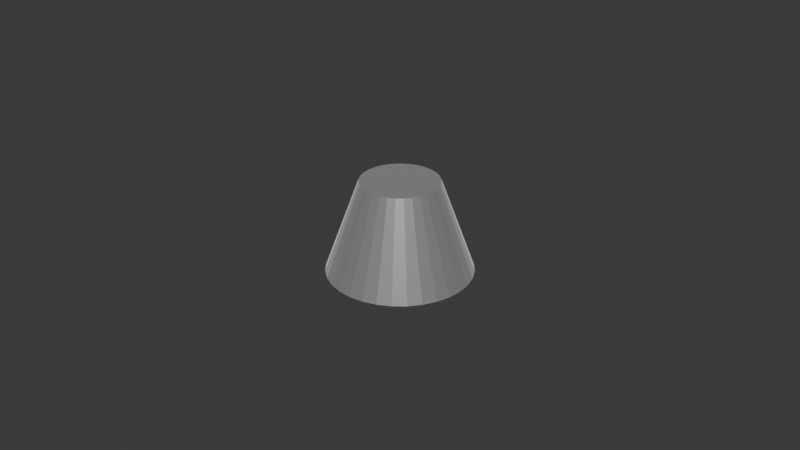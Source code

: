 # Source: Flying_Bullet_Mesh.blend  (saved by Blender 4.4.32; exported with 4.5.12 LTS)
import bpy
from mathutils import Matrix  # noqa: F401  (used for matrix-valued properties, if any)

bpy.ops.wm.read_factory_settings(use_empty=True)
scene = bpy.context.scene
scene.name = 'Scene'

# ---- collections
col_collection = bpy.data.collections.new('Collection'); scene.collection.children.link(col_collection)

# ---- materials (node trees are filled in below, after node groups)
mat_silver = bpy.data.materials.new('Silver')

# ---- material node trees
mat_silver.use_nodes = True; mat_silver.node_tree.nodes.clear()
_N = mat_silver.node_tree.nodes; _L = mat_silver.node_tree.links
n0 = _N.new('ShaderNodeBsdfPrincipled'); n0.name = 'Principled BSDF'; n0.location = (-95, 479)
n0.inputs[1].default_value = 0.6136
n0.inputs[2].default_value = 0.3545
n0.inputs[3].default_value = 1.0
n0.inputs[20].default_value = 1.0
n0.inputs[24].default_value = 0.4909
n0.inputs[25].default_value = 0.4955
n1 = _N.new('ShaderNodeOutputMaterial'); n1.name = 'Material Output'; n1.location = (195, 479)
n2 = _N.new('ShaderNodeRGB'); n2.name = 'RGB'; n2.location = (-419, 478)
n2.outputs[0].default_value = (0.477, 0.477, 0.477, 1.0)
_L.new(n0.outputs[0], n1.inputs[0])
_L.new(n2.outputs[0], n0.inputs[0])
n1.is_active_output = True

# ---- world
world_world = bpy.data.worlds.new('World'); scene.world = world_world
world_world.use_nodes = True; world_world.node_tree.nodes.clear()
_N = world_world.node_tree.nodes; _L = world_world.node_tree.links
n0 = _N.new('ShaderNodeOutputWorld'); n0.name = 'World Output'; n0.location = (300, 300)
n1 = _N.new('ShaderNodeBackground'); n1.name = 'Background'; n1.location = (10, 300)
n1.inputs[0].default_value = (0.05088, 0.05088, 0.05088, 1.0)
_L.new(n1.outputs[0], n0.inputs[0])
n0.is_active_output = True
world_world.color = (0.05088, 0.05088, 0.05088)
world_world.sun_shadow_jitter_overblur = 0.0

# ---- meshes
me_cone = bpy.data.meshes.new('Cone')
me_cone.from_pydata([(0.0, 0.02225, -0.005783), (0.004341, 0.02183, -0.005783), (0.008516, 0.02056, -0.005783), (0.01236, 0.0185, -0.005783), (0.01574, 0.01574, -0.005783), (0.0185, 0.01236, -0.005783), (0.02056, 0.008516, -0.005783), (0.02183, 0.004341, -0.005783), (0.02225, 0.0, -0.005783), (0.02183, -0.004341, -0.005783), (0.02056, -0.008516, -0.005783), (0.0185, -0.01236, -0.005783), (0.01574, -0.01574, -0.005783), (0.01236, -0.0185, -0.005783), (0.008516, -0.02056, -0.005783), (0.004341, -0.02183, -0.005783), (0.0, -0.02225, -0.005783), (-0.004341, -0.02183, -0.005783), (-0.008516, -0.02056, -0.005783), (-0.01236, -0.0185, -0.005783), (-0.01574, -0.01574, -0.005783), (-0.0185, -0.01236, -0.005783), (-0.02056, -0.008516, -0.005783), (-0.02183, -0.004341, -0.005783), (-0.02225, 0.0, -0.005783), (-0.02183, 0.004341, -0.005783), (-0.02056, 0.008516, -0.005783), (-0.0185, 0.01236, -0.005783), (-0.01574, 0.01574, -0.005783), (-0.01236, 0.0185, -0.005783), (-0.008516, 0.02056, -0.005783), (-0.004341, 0.02183, -0.005783), (-1.316e-10, 0.01198, 0.02282), (0.002336, 0.01175, 0.02282), (0.004583, 0.01106, 0.02282), (0.006653, 0.009957, 0.02282), (0.008468, 0.008468, 0.02282), (0.009957, 0.006653, 0.02282), (0.01106, 0.004583, 0.02282), (0.01175, 0.002336, 0.02282), (0.01198, 3.761e-11, 0.02282), (0.01175, -0.002336, 0.02282), (0.01106, -0.004583, 0.02282), (0.009957, -0.006653, 0.02282), (0.008468, -0.008468, 0.02282), (0.006653, -0.009957, 0.02282), (0.004583, -0.01106, 0.02282), (0.002336, -0.01175, 0.02282), (-1.316e-10, -0.01198, 0.02282), (-0.002336, -0.01175, 0.02282), (-0.004583, -0.01106, 0.02282), (-0.006653, -0.009957, 0.02282), (-0.008468, -0.008468, 0.02282), (-0.009957, -0.006653, 0.02282), (-0.01106, -0.004583, 0.02282), (-0.01175, -0.002336, 0.02282), (-0.01198, 3.761e-11, 0.02282), (-0.01175, 0.002336, 0.02282), (-0.01106, 0.004583, 0.02282), (-0.009957, 0.006653, 0.02282), (-0.008468, 0.008468, 0.02282), (-0.006653, 0.009957, 0.02282), (-0.004583, 0.01106, 0.02282), (-0.002336, 0.01175, 0.02282)], [], [(0, 1, 2, 3, 4, 5, 6, 7, 8, 9, 10, 11, 12, 13, 14, 15, 16, 17, 18, 19, 20, 21, 22, 23, 24, 25, 26, 27, 28, 29, 30, 31), (32, 63, 62, 61, 60, 59, 58, 57, 56, 55, 54, 53, 52, 51, 50, 49, 48, 47, 46, 45, 44, 43, 42, 41, 40, 39, 38, 37, 36, 35, 34, 33), (33, 34, 2, 1), (34, 35, 3, 2), (35, 36, 4, 3), (36, 37, 5, 4), (37, 38, 6, 5), (38, 39, 7, 6), (39, 40, 8, 7), (40, 41, 9, 8), (41, 42, 10, 9), (42, 43, 11, 10), (43, 44, 12, 11), (44, 45, 13, 12), (45, 46, 14, 13), (46, 47, 15, 14), (47, 48, 16, 15), (48, 49, 17, 16), (49, 50, 18, 17), (50, 51, 19, 18), (51, 52, 20, 19), (52, 53, 21, 20), (53, 54, 22, 21), (54, 55, 23, 22), (55, 56, 24, 23), (56, 57, 25, 24), (57, 58, 26, 25), (58, 59, 27, 26), (59, 60, 28, 27), (60, 61, 29, 28), (61, 62, 30, 29), (62, 63, 31, 30), (63, 32, 0, 31), (32, 33, 1, 0)])
_uv = me_cone.uv_layers.new(name='UVMap')
_uv.uv.foreach_set('vector', [0.75, 0.49, 0.7968, 0.4854, 0.8418, 0.4717, 0.8833, 0.4496, 0.9197, 0.4197, 0.9496, 0.3833, 0.9717, 0.3418, 0.9854, 0.2968, 0.99, 0.25, 0.9854, 0.2032, 0.9717, 0.1582, 0.9496, 0.1167, 0.9197, 0.08029, 0.8833, 0.05045, 0.8418, 0.02827, 0.7968, 0.01461, 0.75, 0.01, 0.7032, 0.01461, 0.6582, 0.02827, 0.6167, 0.05045, 0.5803, 0.08029, 0.5504, 0.1167, 0.5283, 0.1582, 0.5146, 0.2032, 0.51, 0.25, 0.5146, 0.2968, 0.5283, 0.3418, 0.5504, 0.3833, 0.5803, 0.4197, 0.6167, 0.4496, 0.6582, 0.4717, 0.7032, 0.4854, 0.75, 0.3268, 0.735, 0.3253, 0.7206, 0.321, 0.7073, 0.3139, 0.6957, 0.3043, 0.6861, 0.2927, 0.679, 0.2794, 0.6747, 0.265, 0.6732, 0.25, 0.6747, 0.235, 0.679, 0.2206, 0.6861, 0.2073, 0.6957, 0.1957, 0.7073, 0.1861, 0.7206, 0.179, 0.735, 0.1747, 0.75, 0.1732, 0.765, 0.1747, 0.7794, 0.179, 0.7927, 0.1861, 0.8043, 0.1957, 0.8139, 0.2073, 0.821, 0.2206, 0.8253, 0.235, 0.8268, 0.25, 0.8253, 0.265, 0.821, 0.2794, 0.8139, 0.2927, 0.8043, 0.3043, 0.7927, 0.3139, 0.7794, 0.321, 0.765, 0.3253, 0.765, 0.3253, 0.7794, 0.321, 0.8418, 0.4717, 0.7968, 0.4854, 0.7794, 0.321, 0.7927, 0.3139, 0.8833, 0.4496, 0.8418, 0.4717, 0.7927, 0.3139, 0.8043, 0.3043, 0.9197, 0.4197, 0.8833, 0.4496, 0.8043, 0.3043, 0.8139, 0.2927, 0.9496, 0.3833, 0.9197, 0.4197, 0.8139, 0.2927, 0.821, 0.2794, 0.9717, 0.3418, 0.9496, 0.3833, 0.821, 0.2794, 0.8253, 0.265, 0.9854, 0.2968, 0.9717, 0.3418, 0.8253, 0.265, 0.8268, 0.25, 0.99, 0.25, 0.9854, 0.2968, 0.8268, 0.25, 0.8253, 0.235, 0.9854, 0.2032, 0.99, 0.25, 0.8253, 0.235, 0.821, 0.2206, 0.9717, 0.1582, 0.9854, 0.2032, 0.821, 0.2206, 0.8139, 0.2073, 0.9496, 0.1167, 0.9717, 0.1582, 0.8139, 0.2073, 0.8043, 0.1957, 0.9197, 0.08029, 0.9496, 0.1167, 0.8043, 0.1957, 0.7927, 0.1861, 0.8833, 0.05045, 0.9197, 0.08029, 0.7927, 0.1861, 0.7794, 0.179, 0.8418, 0.02827, 0.8833, 0.05045, 0.7794, 0.179, 0.765, 0.1747, 0.7968, 0.01461, 0.8418, 0.02827, 0.765, 0.1747, 0.75, 0.1732, 0.75, 0.01, 0.7968, 0.01461, 0.75, 0.1732, 0.735, 0.1747, 0.7032, 0.01461, 0.75, 0.01, 0.735, 0.1747, 0.7206, 0.179, 0.6582, 0.02827, 0.7032, 0.01461, 0.7206, 0.179, 0.7073, 0.1861, 0.6167, 0.05045, 0.6582, 0.02827, 0.7073, 0.1861, 0.6957, 0.1957, 0.5803, 0.08029, 0.6167, 0.05045, 0.6957, 0.1957, 0.6861, 0.2073, 0.5504, 0.1167, 0.5803, 0.08029, 0.6861, 0.2073, 0.679, 0.2206, 0.5283, 0.1582, 0.5504, 0.1167, 0.679, 0.2206, 0.6747, 0.235, 0.5146, 0.2032, 0.5283, 0.1582, 0.6747, 0.235, 0.6732, 0.25, 0.51, 0.25, 0.5146, 0.2032, 0.6732, 0.25, 0.6747, 0.265, 0.5146, 0.2968, 0.51, 0.25, 0.6747, 0.265, 0.679, 0.2794, 0.5283, 0.3418, 0.5146, 0.2968, 0.679, 0.2794, 0.6861, 0.2927, 0.5504, 0.3833, 0.5283, 0.3418, 0.6861, 0.2927, 0.6957, 0.3043, 0.5803, 0.4197, 0.5504, 0.3833, 0.6957, 0.3043, 0.7073, 0.3139, 0.6167, 0.4496, 0.5803, 0.4197, 0.7073, 0.3139, 0.7206, 0.321, 0.6582, 0.4717, 0.6167, 0.4496, 0.7206, 0.321, 0.735, 0.3253, 0.7032, 0.4854, 0.6582, 0.4717, 0.735, 0.3253, 0.75, 0.3268, 0.75, 0.49, 0.7032, 0.4854, 0.75, 0.3268, 0.765, 0.3253, 0.7968, 0.4854, 0.75, 0.49])
me_cone.materials.append(mat_silver)
me_cone.update()

# ---- objects
ob_cone = bpy.data.objects.new('Cone', me_cone)

# ---- transforms, parenting, visibility, modifiers, constraints
ob_cone.location = (0.0, 0.0, 0.0)

# ---- collection membership
col_collection.objects.link(ob_cone)

# ---- scene / render settings (as saved in the file)
scene.frame_start = 1; scene.frame_end = 250; scene.frame_set(1)
scene.render.engine = 'BLENDER_EEVEE_NEXT'
bpy.context.view_layer.update()

# ---- added for rendering (the .blend has no active camera and no usable light): camera, sun
cam_auto = bpy.data.cameras.new('AutoCamera')
cam_auto.lens = 50.0
cam_auto.sensor_width = 36.0
cam_auto.clip_end = 1000.0
ob_auto_camera = bpy.data.objects.new('AutoCamera', cam_auto)
scene.collection.objects.link(ob_auto_camera)
ob_auto_camera.location = (0.185045, -0.222054, 0.156555)
ob_auto_camera.rotation_euler = (1.09748, -7.21219e-08, 0.694738)
scene.camera = ob_auto_camera
light_auto_sun = bpy.data.lights.new('AutoSun', 'SUN')
light_auto_sun.energy = 3.0
light_auto_sun.angle = 0.0523599
ob_auto_sun = bpy.data.objects.new('AutoSun', light_auto_sun)
scene.collection.objects.link(ob_auto_sun)
ob_auto_sun.rotation_euler = (0.872665, 0.174533, 0.523599)
bpy.context.view_layer.update()
